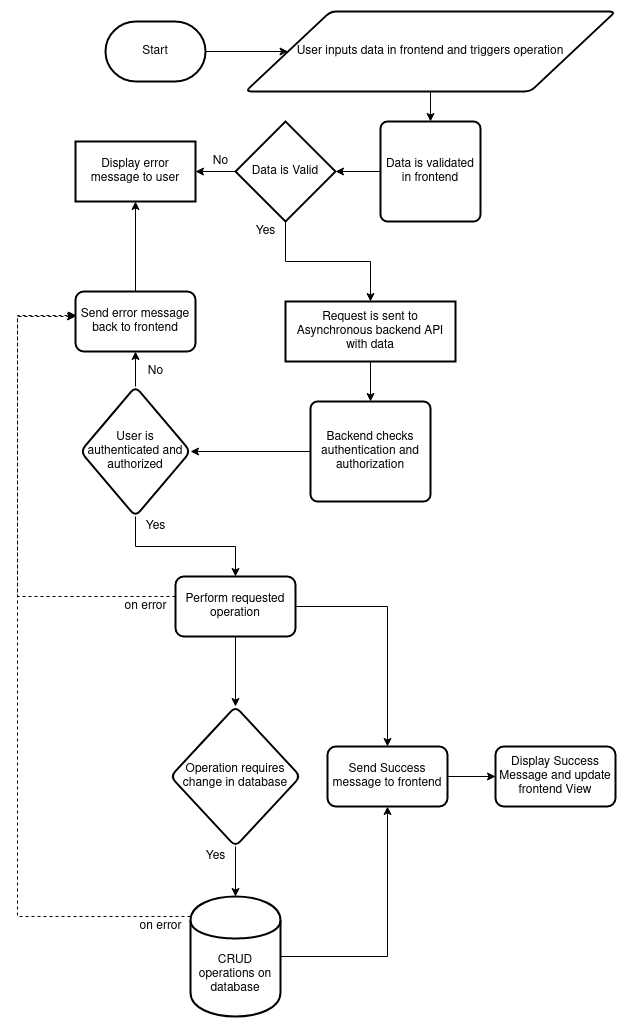

The diagram above was exported from draw.io. Its source (the exported page's mxGraphModel, read from the mxfile embedded in the PNG):
<mxGraphModel dx="1016" dy="1191" grid="1" gridSize="10" guides="1" tooltips="1" connect="1" arrows="1" fold="1" page="1" pageScale="1" pageWidth="850" pageHeight="1100" math="0" shadow="0">
  <root>
    <mxCell id="VSV_Id4nnWeI7F1zMTD4-0" />
    <mxCell id="VSV_Id4nnWeI7F1zMTD4-1" parent="VSV_Id4nnWeI7F1zMTD4-0" />
    <mxCell id="ddU1E_sIUu_gReHN4l-P-59" value="Start" style="strokeWidth=2;html=1;shape=mxgraph.flowchart.terminator;whiteSpace=wrap;" vertex="1" parent="VSV_Id4nnWeI7F1zMTD4-1">
      <mxGeometry x="214" y="58" width="100" height="60" as="geometry" />
    </mxCell>
    <mxCell id="ddU1E_sIUu_gReHN4l-P-61" value="" style="edgeStyle=orthogonalEdgeStyle;rounded=0;orthogonalLoop=1;jettySize=auto;html=1;startArrow=classic;startFill=1;endArrow=none;endFill=0;" edge="1" parent="VSV_Id4nnWeI7F1zMTD4-1" source="ddU1E_sIUu_gReHN4l-P-60" target="ddU1E_sIUu_gReHN4l-P-59">
      <mxGeometry relative="1" as="geometry" />
    </mxCell>
    <mxCell id="ddU1E_sIUu_gReHN4l-P-60" value="User inputs data in frontend and triggers operation" style="shape=parallelogram;html=1;strokeWidth=2;perimeter=parallelogramPerimeter;whiteSpace=wrap;rounded=1;arcSize=12;size=0.23;" vertex="1" parent="VSV_Id4nnWeI7F1zMTD4-1">
      <mxGeometry x="354" y="48" width="370" height="80" as="geometry" />
    </mxCell>
    <mxCell id="ddU1E_sIUu_gReHN4l-P-64" value="" style="edgeStyle=orthogonalEdgeStyle;rounded=0;orthogonalLoop=1;jettySize=auto;html=1;startArrow=classic;startFill=1;endArrow=none;endFill=0;" edge="1" parent="VSV_Id4nnWeI7F1zMTD4-1" source="ddU1E_sIUu_gReHN4l-P-62" target="ddU1E_sIUu_gReHN4l-P-60">
      <mxGeometry relative="1" as="geometry" />
    </mxCell>
    <mxCell id="ddU1E_sIUu_gReHN4l-P-62" value="Data is validated in frontend" style="rounded=1;whiteSpace=wrap;html=1;absoluteArcSize=1;arcSize=14;strokeWidth=2;" vertex="1" parent="VSV_Id4nnWeI7F1zMTD4-1">
      <mxGeometry x="489" y="158" width="100" height="100" as="geometry" />
    </mxCell>
    <mxCell id="ddU1E_sIUu_gReHN4l-P-66" value="" style="edgeStyle=orthogonalEdgeStyle;rounded=0;orthogonalLoop=1;jettySize=auto;html=1;startArrow=classic;startFill=1;endArrow=none;endFill=0;" edge="1" parent="VSV_Id4nnWeI7F1zMTD4-1" source="ddU1E_sIUu_gReHN4l-P-65" target="ddU1E_sIUu_gReHN4l-P-62">
      <mxGeometry relative="1" as="geometry" />
    </mxCell>
    <mxCell id="ddU1E_sIUu_gReHN4l-P-68" value="" style="edgeStyle=orthogonalEdgeStyle;rounded=0;orthogonalLoop=1;jettySize=auto;html=1;startArrow=none;startFill=0;endArrow=classic;endFill=1;" edge="1" parent="VSV_Id4nnWeI7F1zMTD4-1" source="ddU1E_sIUu_gReHN4l-P-65" target="ddU1E_sIUu_gReHN4l-P-67">
      <mxGeometry relative="1" as="geometry" />
    </mxCell>
    <mxCell id="ddU1E_sIUu_gReHN4l-P-71" value="" style="edgeStyle=orthogonalEdgeStyle;rounded=0;orthogonalLoop=1;jettySize=auto;html=1;startArrow=none;startFill=0;endArrow=classic;endFill=1;" edge="1" parent="VSV_Id4nnWeI7F1zMTD4-1" source="ddU1E_sIUu_gReHN4l-P-65" target="ddU1E_sIUu_gReHN4l-P-70">
      <mxGeometry relative="1" as="geometry" />
    </mxCell>
    <mxCell id="ddU1E_sIUu_gReHN4l-P-65" value="Data is Valid" style="strokeWidth=2;html=1;shape=mxgraph.flowchart.decision;whiteSpace=wrap;" vertex="1" parent="VSV_Id4nnWeI7F1zMTD4-1">
      <mxGeometry x="344" y="158" width="100" height="100" as="geometry" />
    </mxCell>
    <mxCell id="ddU1E_sIUu_gReHN4l-P-67" value="Display error message to user" style="whiteSpace=wrap;html=1;strokeWidth=2;" vertex="1" parent="VSV_Id4nnWeI7F1zMTD4-1">
      <mxGeometry x="184" y="178" width="120" height="60" as="geometry" />
    </mxCell>
    <mxCell id="ddU1E_sIUu_gReHN4l-P-69" value="No" style="text;html=1;align=center;verticalAlign=middle;resizable=0;points=[];autosize=1;" vertex="1" parent="VSV_Id4nnWeI7F1zMTD4-1">
      <mxGeometry x="314" y="188" width="30" height="20" as="geometry" />
    </mxCell>
    <mxCell id="ddU1E_sIUu_gReHN4l-P-74" value="" style="edgeStyle=orthogonalEdgeStyle;rounded=0;orthogonalLoop=1;jettySize=auto;html=1;startArrow=none;startFill=0;endArrow=classic;endFill=1;" edge="1" parent="VSV_Id4nnWeI7F1zMTD4-1" source="ddU1E_sIUu_gReHN4l-P-70" target="ddU1E_sIUu_gReHN4l-P-73">
      <mxGeometry relative="1" as="geometry" />
    </mxCell>
    <mxCell id="ddU1E_sIUu_gReHN4l-P-70" value="Request is sent to Asynchronous backend API with data" style="whiteSpace=wrap;html=1;strokeWidth=2;" vertex="1" parent="VSV_Id4nnWeI7F1zMTD4-1">
      <mxGeometry x="394" y="338" width="170" height="60" as="geometry" />
    </mxCell>
    <mxCell id="ddU1E_sIUu_gReHN4l-P-72" value="&lt;div&gt;Yes&lt;/div&gt;" style="text;html=1;align=center;verticalAlign=middle;resizable=0;points=[];autosize=1;" vertex="1" parent="VSV_Id4nnWeI7F1zMTD4-1">
      <mxGeometry x="354" y="258" width="40" height="20" as="geometry" />
    </mxCell>
    <mxCell id="ddU1E_sIUu_gReHN4l-P-76" value="" style="edgeStyle=orthogonalEdgeStyle;rounded=0;orthogonalLoop=1;jettySize=auto;html=1;startArrow=none;startFill=0;endArrow=classic;endFill=1;" edge="1" parent="VSV_Id4nnWeI7F1zMTD4-1" source="ddU1E_sIUu_gReHN4l-P-73" target="ddU1E_sIUu_gReHN4l-P-75">
      <mxGeometry relative="1" as="geometry" />
    </mxCell>
    <mxCell id="ddU1E_sIUu_gReHN4l-P-73" value="Backend checks authentication and authorization" style="rounded=1;whiteSpace=wrap;html=1;absoluteArcSize=1;arcSize=14;strokeWidth=2;" vertex="1" parent="VSV_Id4nnWeI7F1zMTD4-1">
      <mxGeometry x="419" y="438" width="120" height="100" as="geometry" />
    </mxCell>
    <mxCell id="ddU1E_sIUu_gReHN4l-P-78" value="" style="edgeStyle=orthogonalEdgeStyle;rounded=0;orthogonalLoop=1;jettySize=auto;html=1;startArrow=none;startFill=0;endArrow=classic;endFill=1;" edge="1" parent="VSV_Id4nnWeI7F1zMTD4-1" source="ddU1E_sIUu_gReHN4l-P-75" target="ddU1E_sIUu_gReHN4l-P-77">
      <mxGeometry relative="1" as="geometry" />
    </mxCell>
    <mxCell id="ddU1E_sIUu_gReHN4l-P-82" value="" style="edgeStyle=orthogonalEdgeStyle;rounded=0;orthogonalLoop=1;jettySize=auto;html=1;startArrow=none;startFill=0;endArrow=classic;endFill=1;" edge="1" parent="VSV_Id4nnWeI7F1zMTD4-1" source="ddU1E_sIUu_gReHN4l-P-75" target="ddU1E_sIUu_gReHN4l-P-81">
      <mxGeometry relative="1" as="geometry" />
    </mxCell>
    <mxCell id="ddU1E_sIUu_gReHN4l-P-75" value="User is authenticated and authorized" style="rhombus;whiteSpace=wrap;html=1;rounded=1;strokeWidth=2;arcSize=14;" vertex="1" parent="VSV_Id4nnWeI7F1zMTD4-1">
      <mxGeometry x="189" y="423" width="110" height="130" as="geometry" />
    </mxCell>
    <mxCell id="ddU1E_sIUu_gReHN4l-P-79" value="" style="edgeStyle=orthogonalEdgeStyle;rounded=0;orthogonalLoop=1;jettySize=auto;html=1;startArrow=none;startFill=0;endArrow=classic;endFill=1;" edge="1" parent="VSV_Id4nnWeI7F1zMTD4-1" source="ddU1E_sIUu_gReHN4l-P-77" target="ddU1E_sIUu_gReHN4l-P-67">
      <mxGeometry relative="1" as="geometry" />
    </mxCell>
    <mxCell id="ddU1E_sIUu_gReHN4l-P-77" value="Send error message back to frontend" style="whiteSpace=wrap;html=1;rounded=1;strokeWidth=2;arcSize=14;" vertex="1" parent="VSV_Id4nnWeI7F1zMTD4-1">
      <mxGeometry x="184" y="328" width="120" height="60" as="geometry" />
    </mxCell>
    <mxCell id="ddU1E_sIUu_gReHN4l-P-80" value="No" style="text;html=1;align=center;verticalAlign=middle;resizable=0;points=[];autosize=1;" vertex="1" parent="VSV_Id4nnWeI7F1zMTD4-1">
      <mxGeometry x="249" y="398" width="30" height="20" as="geometry" />
    </mxCell>
    <mxCell id="ddU1E_sIUu_gReHN4l-P-87" value="" style="edgeStyle=orthogonalEdgeStyle;rounded=0;orthogonalLoop=1;jettySize=auto;html=1;startArrow=none;startFill=0;endArrow=classic;endFill=1;" edge="1" parent="VSV_Id4nnWeI7F1zMTD4-1" source="ddU1E_sIUu_gReHN4l-P-81" target="ddU1E_sIUu_gReHN4l-P-86">
      <mxGeometry relative="1" as="geometry" />
    </mxCell>
    <mxCell id="ddU1E_sIUu_gReHN4l-P-91" value="" style="edgeStyle=orthogonalEdgeStyle;rounded=0;orthogonalLoop=1;jettySize=auto;html=1;startArrow=none;startFill=0;endArrow=classic;endFill=1;" edge="1" parent="VSV_Id4nnWeI7F1zMTD4-1" source="ddU1E_sIUu_gReHN4l-P-81" target="ddU1E_sIUu_gReHN4l-P-90">
      <mxGeometry relative="1" as="geometry" />
    </mxCell>
    <mxCell id="ddU1E_sIUu_gReHN4l-P-96" style="edgeStyle=orthogonalEdgeStyle;rounded=0;orthogonalLoop=1;jettySize=auto;html=1;entryX=0.008;entryY=0.4;entryDx=0;entryDy=0;entryPerimeter=0;startArrow=none;startFill=0;endArrow=classic;endFill=1;dashed=1;" edge="1" parent="VSV_Id4nnWeI7F1zMTD4-1" source="ddU1E_sIUu_gReHN4l-P-81" target="ddU1E_sIUu_gReHN4l-P-77">
      <mxGeometry relative="1" as="geometry">
        <Array as="points">
          <mxPoint x="126" y="633" />
          <mxPoint x="126" y="352" />
        </Array>
      </mxGeometry>
    </mxCell>
    <mxCell id="ddU1E_sIUu_gReHN4l-P-81" value="Perform requested operation" style="whiteSpace=wrap;html=1;rounded=1;strokeWidth=2;arcSize=14;" vertex="1" parent="VSV_Id4nnWeI7F1zMTD4-1">
      <mxGeometry x="284" y="613" width="120" height="60" as="geometry" />
    </mxCell>
    <mxCell id="ddU1E_sIUu_gReHN4l-P-83" value="Yes" style="text;html=1;align=center;verticalAlign=middle;resizable=0;points=[];autosize=1;" vertex="1" parent="VSV_Id4nnWeI7F1zMTD4-1">
      <mxGeometry x="244" y="553" width="40" height="20" as="geometry" />
    </mxCell>
    <mxCell id="ddU1E_sIUu_gReHN4l-P-92" value="" style="edgeStyle=orthogonalEdgeStyle;rounded=0;orthogonalLoop=1;jettySize=auto;html=1;startArrow=none;startFill=0;endArrow=classic;endFill=1;" edge="1" parent="VSV_Id4nnWeI7F1zMTD4-1" source="ddU1E_sIUu_gReHN4l-P-84" target="ddU1E_sIUu_gReHN4l-P-90">
      <mxGeometry relative="1" as="geometry" />
    </mxCell>
    <mxCell id="ddU1E_sIUu_gReHN4l-P-97" style="edgeStyle=orthogonalEdgeStyle;rounded=0;orthogonalLoop=1;jettySize=auto;html=1;startArrow=none;startFill=0;endArrow=classic;endFill=1;dashed=1;" edge="1" parent="VSV_Id4nnWeI7F1zMTD4-1" source="ddU1E_sIUu_gReHN4l-P-84">
      <mxGeometry relative="1" as="geometry">
        <mxPoint x="184" y="353" as="targetPoint" />
        <Array as="points">
          <mxPoint x="126" y="953" />
          <mxPoint x="126" y="353" />
        </Array>
      </mxGeometry>
    </mxCell>
    <mxCell id="ddU1E_sIUu_gReHN4l-P-84" value="CRUD operations on database" style="shape=cylinder;whiteSpace=wrap;html=1;boundedLbl=1;backgroundOutline=1;rounded=1;strokeWidth=2;arcSize=14;" vertex="1" parent="VSV_Id4nnWeI7F1zMTD4-1">
      <mxGeometry x="299" y="933" width="90" height="120" as="geometry" />
    </mxCell>
    <mxCell id="ddU1E_sIUu_gReHN4l-P-88" value="" style="edgeStyle=orthogonalEdgeStyle;rounded=0;orthogonalLoop=1;jettySize=auto;html=1;startArrow=none;startFill=0;endArrow=classic;endFill=1;" edge="1" parent="VSV_Id4nnWeI7F1zMTD4-1" source="ddU1E_sIUu_gReHN4l-P-86" target="ddU1E_sIUu_gReHN4l-P-84">
      <mxGeometry relative="1" as="geometry" />
    </mxCell>
    <mxCell id="ddU1E_sIUu_gReHN4l-P-86" value="Operation requires change in database" style="rhombus;whiteSpace=wrap;html=1;rounded=1;strokeWidth=2;arcSize=14;" vertex="1" parent="VSV_Id4nnWeI7F1zMTD4-1">
      <mxGeometry x="279" y="743" width="130" height="140" as="geometry" />
    </mxCell>
    <mxCell id="ddU1E_sIUu_gReHN4l-P-89" value="Yes" style="text;html=1;align=center;verticalAlign=middle;resizable=0;points=[];autosize=1;" vertex="1" parent="VSV_Id4nnWeI7F1zMTD4-1">
      <mxGeometry x="304" y="883" width="40" height="20" as="geometry" />
    </mxCell>
    <mxCell id="ddU1E_sIUu_gReHN4l-P-94" value="" style="edgeStyle=orthogonalEdgeStyle;rounded=0;orthogonalLoop=1;jettySize=auto;html=1;startArrow=none;startFill=0;endArrow=classic;endFill=1;" edge="1" parent="VSV_Id4nnWeI7F1zMTD4-1" source="ddU1E_sIUu_gReHN4l-P-90" target="ddU1E_sIUu_gReHN4l-P-93">
      <mxGeometry relative="1" as="geometry" />
    </mxCell>
    <mxCell id="ddU1E_sIUu_gReHN4l-P-90" value="Send Success message to frontend" style="whiteSpace=wrap;html=1;rounded=1;strokeWidth=2;arcSize=14;" vertex="1" parent="VSV_Id4nnWeI7F1zMTD4-1">
      <mxGeometry x="436" y="783" width="120" height="60" as="geometry" />
    </mxCell>
    <mxCell id="ddU1E_sIUu_gReHN4l-P-93" value="Display Success Message and update frontend View" style="whiteSpace=wrap;html=1;rounded=1;strokeWidth=2;arcSize=14;" vertex="1" parent="VSV_Id4nnWeI7F1zMTD4-1">
      <mxGeometry x="604" y="783" width="120" height="60" as="geometry" />
    </mxCell>
    <mxCell id="ddU1E_sIUu_gReHN4l-P-98" value="on error" style="text;html=1;align=center;verticalAlign=middle;resizable=0;points=[];autosize=1;" vertex="1" parent="VSV_Id4nnWeI7F1zMTD4-1">
      <mxGeometry x="224" y="633" width="60" height="20" as="geometry" />
    </mxCell>
    <mxCell id="ddU1E_sIUu_gReHN4l-P-99" value="on error" style="text;html=1;align=center;verticalAlign=middle;resizable=0;points=[];autosize=1;" vertex="1" parent="VSV_Id4nnWeI7F1zMTD4-1">
      <mxGeometry x="239" y="953" width="60" height="20" as="geometry" />
    </mxCell>
  </root>
</mxGraphModel>